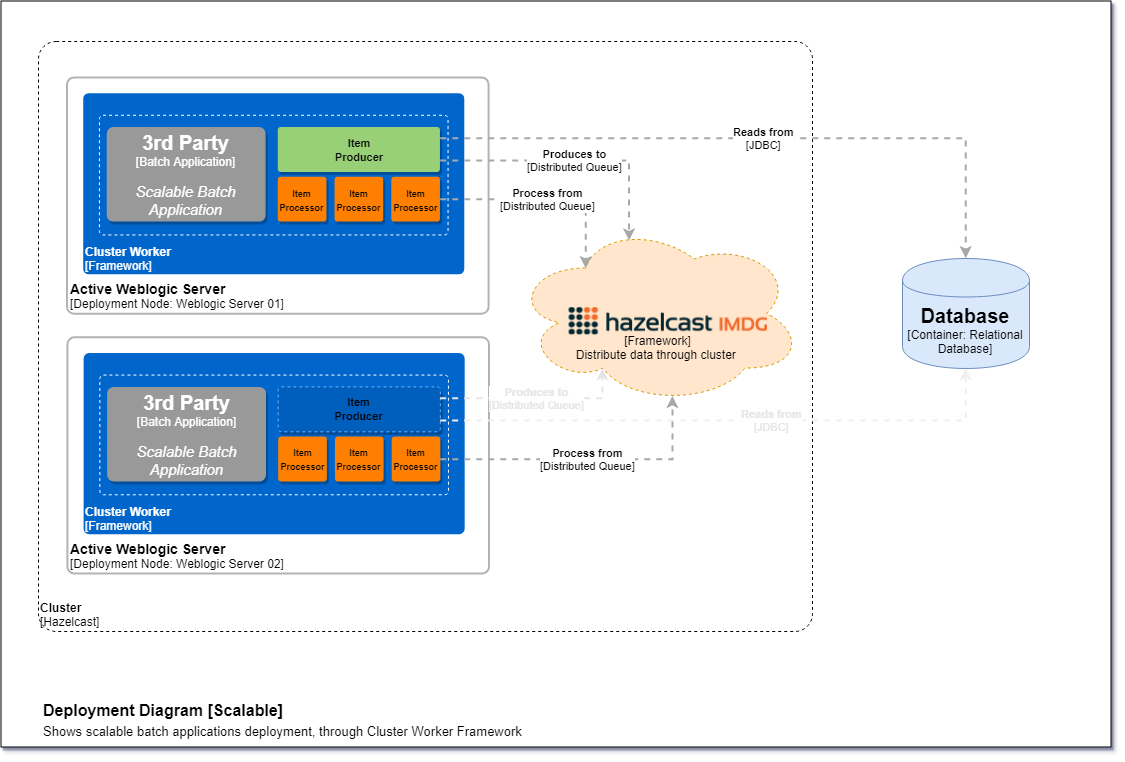

The diagram above was exported from draw.io. Its source (the exported page's mxGraphModel, read from the mxfile embedded in the PNG):
<mxGraphModel dx="1549" dy="830" grid="1" gridSize="10" guides="1" tooltips="1" connect="1" arrows="1" fold="1" page="1" pageScale="1" pageWidth="1169" pageHeight="827" background="none" math="0" shadow="1">
  <root>
    <mxCell id="ATO68pEqIdAk7jZ2dPWA-0" />
    <mxCell id="ATO68pEqIdAk7jZ2dPWA-1" parent="ATO68pEqIdAk7jZ2dPWA-0" />
    <object label="&lt;blockquote style=&quot;margin: 0 0 0 40px ; border: none ; padding: 0px&quot;&gt;&lt;sup&gt;&lt;b style=&quot;font-size: 16px&quot;&gt;Deployment Diagram [Scalable]&lt;/b&gt;&lt;/sup&gt;&lt;/blockquote&gt;&lt;blockquote style=&quot;margin: 0 0 0 40px ; border: none ; padding: 0px&quot;&gt;&lt;sup&gt;&lt;font&gt;&lt;font size=&quot;2&quot;&gt;Shows&amp;nbsp;scalable batch applications deployment, through Cluster Worker Framework&lt;/font&gt;&lt;/font&gt;&lt;/sup&gt;&lt;/blockquote&gt;" placeholders="1" c4Name="Cluster Worker" c4Type="ExecutionEnvironment" c4Application="Framework Context" id="ATO68pEqIdAk7jZ2dPWA-2">
      <mxCell style="rounded=0;whiteSpace=wrap;html=1;labelBackgroundColor=none;fillColor=#ffffff;fontColor=#000000;align=left;arcSize=3;strokeColor=#000000;verticalAlign=bottom;shadow=1;glass=0;comic=0;" parent="ATO68pEqIdAk7jZ2dPWA-1" vertex="1">
        <mxGeometry x="28.5" y="39.5" width="1110" height="746" as="geometry" />
        <C4ExecutionEnvironment as="c4" />
      </mxCell>
    </object>
    <object label="&lt;span&gt;&lt;b&gt;&lt;font style=&quot;font-size: 20px&quot;&gt;Database&lt;/font&gt;&lt;/b&gt;&lt;/span&gt;&lt;div&gt;&lt;font style=&quot;font-size: 12px&quot;&gt;[Container:&amp;nbsp;Relational Database]&lt;/font&gt;&lt;/div&gt;" placeholders="1" c4Type="Database" c4Technology="technology" c4Description="Beschreibung" id="ATO68pEqIdAk7jZ2dPWA-11">
      <mxCell style="shape=cylinder;whiteSpace=wrap;html=1;boundedLbl=1;rounded=0;labelBackgroundColor=none;fillColor=#dae8fc;fontSize=12;fontColor=#000000;align=center;strokeColor=#6c8ebf;shadow=0;glass=0;comic=0;" parent="ATO68pEqIdAk7jZ2dPWA-1" vertex="1">
        <mxGeometry x="930" y="297" width="127" height="110" as="geometry" />
        <C4Database as="c4" />
      </mxCell>
    </object>
    <object label="&lt;div style=&quot;text-align: left&quot;&gt;&lt;b&gt;Cluster&lt;/b&gt;&lt;/div&gt;&lt;div style=&quot;text-align: left&quot;&gt;[Hazelcast]&lt;/div&gt;" placeholders="1" c4Name="hostname" c4Type="DeploymentNode" c4OperationSystem="operationSystem" c4ScalingFactor="scalingFactor" id="gLW0Hm2Vm8q7r72KGNbC-2">
      <mxCell style="rounded=1;whiteSpace=wrap;html=1;labelBackgroundColor=none;fillColor=#ffffff;fontColor=#000000;align=left;arcSize=3;strokeColor=#000000;verticalAlign=bottom;dashed=1;" vertex="1" parent="ATO68pEqIdAk7jZ2dPWA-1">
        <mxGeometry x="66" y="80" width="774" height="590" as="geometry" />
        <C4DeploymentNode as="c4" />
      </mxCell>
    </object>
    <mxCell id="gLW0Hm2Vm8q7r72KGNbC-9" value="" style="group" vertex="1" connectable="0" parent="ATO68pEqIdAk7jZ2dPWA-1">
      <mxGeometry x="94.5" y="116" width="422" height="496" as="geometry" />
    </mxCell>
    <mxCell id="gLW0Hm2Vm8q7r72KGNbC-6" value="" style="group" vertex="1" connectable="0" parent="gLW0Hm2Vm8q7r72KGNbC-9">
      <mxGeometry width="422" height="496" as="geometry" />
    </mxCell>
    <mxCell id="gLW0Hm2Vm8q7r72KGNbC-5" value="" style="group" vertex="1" connectable="0" parent="gLW0Hm2Vm8q7r72KGNbC-6">
      <mxGeometry width="422" height="496" as="geometry" />
    </mxCell>
    <mxCell id="gLW0Hm2Vm8q7r72KGNbC-4" value="" style="group" vertex="1" connectable="0" parent="gLW0Hm2Vm8q7r72KGNbC-5">
      <mxGeometry width="422" height="496" as="geometry" />
    </mxCell>
    <mxCell id="gLW0Hm2Vm8q7r72KGNbC-3" value="" style="group;container=1;" vertex="1" connectable="0" parent="gLW0Hm2Vm8q7r72KGNbC-4">
      <mxGeometry width="422" height="496" as="geometry" />
    </mxCell>
    <object label="&lt;div style=&quot;text-align: left ; font-size: 14px&quot;&gt;&lt;b&gt;&lt;font style=&quot;font-size: 14px&quot;&gt;Active Weblogic Server&lt;/font&gt;&lt;/b&gt;&lt;/div&gt;&lt;div style=&quot;text-align: left&quot;&gt;&lt;font style=&quot;font-size: 12px&quot;&gt;[Deployment Node: Weblogic Server 02]&lt;/font&gt;&lt;/div&gt;" placeholders="1" c4Name="name" c4Type="ExecutionEnvironment" c4Application="applicationAndVersion" id="gD8-5rB0DfeRO81iF6JH-22">
      <mxCell style="rounded=1;whiteSpace=wrap;html=1;labelBackgroundColor=none;fillColor=#ffffff;fontColor=#000000;align=left;arcSize=3;strokeColor=#B3B3B3;verticalAlign=bottom;shadow=0;glass=0;comic=0;labelBorderColor=none;gradientColor=none;perimeterSpacing=0;strokeWidth=2;" parent="gLW0Hm2Vm8q7r72KGNbC-3" vertex="1">
        <mxGeometry x="0.4053794428434173" y="259.80952380952385" width="421.5946205571566" height="236.1904761904762" as="geometry" />
        <C4ExecutionEnvironment as="c4" />
      </mxCell>
    </object>
    <object label="&lt;div style=&quot;text-align: left ; font-size: 14px&quot;&gt;&lt;b&gt;&lt;font style=&quot;font-size: 14px&quot;&gt;Active Weblogic Server&lt;/font&gt;&lt;/b&gt;&lt;/div&gt;&lt;div style=&quot;text-align: left&quot;&gt;&lt;font style=&quot;font-size: 12px&quot;&gt;[Deployment Node: Weblogic Server 01]&lt;/font&gt;&lt;/div&gt;" placeholders="1" c4Name="name" c4Type="ExecutionEnvironment" c4Application="applicationAndVersion" id="ATO68pEqIdAk7jZ2dPWA-3">
      <mxCell style="rounded=1;whiteSpace=wrap;html=1;labelBackgroundColor=none;fillColor=#ffffff;fontColor=#000000;align=left;arcSize=3;strokeColor=#B3B3B3;verticalAlign=bottom;shadow=0;glass=0;comic=0;labelBorderColor=none;gradientColor=none;perimeterSpacing=0;strokeWidth=2;" parent="gLW0Hm2Vm8q7r72KGNbC-3" vertex="1">
        <mxGeometry width="421.5946205571566" height="236.1904761904762" as="geometry" />
        <C4ExecutionEnvironment as="c4" />
      </mxCell>
    </object>
    <object label="&lt;div style=&quot;text-align: left&quot;&gt;&lt;b&gt;&lt;font color=&quot;#ffffff&quot;&gt;Cluster Worker&lt;/font&gt;&lt;/b&gt;&lt;/div&gt;&lt;div style=&quot;text-align: left&quot;&gt;&lt;font color=&quot;#ffffff&quot;&gt;[Framework]&lt;/font&gt;&lt;/div&gt;" placeholders="1" c4Name="name" c4Type="ExecutionEnvironment" c4Application="applicationAndVersion" id="zec1rk_8xLGQM1crwShf-3">
      <mxCell style="rounded=1;whiteSpace=wrap;html=1;labelBackgroundColor=none;fillColor=#0066CC;align=left;arcSize=3;strokeColor=none;verticalAlign=bottom;shadow=0;glass=0;comic=0;" parent="gLW0Hm2Vm8q7r72KGNbC-3" vertex="1">
        <mxGeometry x="16.215177713736793" y="15.74603174603175" width="381.05667627281457" height="181.0793650793651" as="geometry" />
        <C4ExecutionEnvironment as="c4" />
      </mxCell>
    </object>
    <object label="&lt;div style=&quot;text-align: left&quot;&gt;&lt;br&gt;&lt;/div&gt;" placeholders="1" c4Name="name" c4Type="ExecutionEnvironment" c4Application="applicationAndVersion" id="gD8-5rB0DfeRO81iF6JH-0">
      <mxCell style="rounded=1;whiteSpace=wrap;html=1;labelBackgroundColor=none;fillColor=none;align=left;arcSize=3;strokeColor=#FFFFFF;verticalAlign=bottom;shadow=0;glass=0;comic=0;dashed=1;" parent="gLW0Hm2Vm8q7r72KGNbC-3" vertex="1">
        <mxGeometry x="32.430355427473586" y="37.79047619047619" width="348.626320845341" height="119.66984126984129" as="geometry" />
        <C4ExecutionEnvironment as="c4" />
      </mxCell>
    </object>
    <object label="&lt;div style=&quot;text-align: left&quot;&gt;&lt;b&gt;&lt;font color=&quot;#ffffff&quot;&gt;Cluster Worker&lt;/font&gt;&lt;/b&gt;&lt;/div&gt;&lt;div style=&quot;text-align: left&quot;&gt;&lt;font color=&quot;#ffffff&quot;&gt;[Framework]&lt;/font&gt;&lt;/div&gt;" placeholders="1" c4Name="name" c4Type="ExecutionEnvironment" c4Application="applicationAndVersion" id="gD8-5rB0DfeRO81iF6JH-24">
      <mxCell style="rounded=1;whiteSpace=wrap;html=1;labelBackgroundColor=none;fillColor=#0066CC;align=left;arcSize=3;strokeColor=none;verticalAlign=bottom;shadow=0;glass=0;comic=0;" parent="gLW0Hm2Vm8q7r72KGNbC-3" vertex="1">
        <mxGeometry x="16.62055715658021" y="275.55555555555554" width="381.05667627281457" height="181.0793650793651" as="geometry" />
        <C4ExecutionEnvironment as="c4" />
      </mxCell>
    </object>
    <object label="&lt;div style=&quot;text-align: left&quot;&gt;&lt;br&gt;&lt;/div&gt;" placeholders="1" c4Name="name" c4Type="ExecutionEnvironment" c4Application="applicationAndVersion" id="gD8-5rB0DfeRO81iF6JH-30">
      <mxCell style="rounded=1;whiteSpace=wrap;html=1;labelBackgroundColor=none;fillColor=none;align=left;arcSize=3;strokeColor=#FFFFFF;verticalAlign=bottom;shadow=0;glass=0;comic=0;dashed=1;" parent="gLW0Hm2Vm8q7r72KGNbC-3" vertex="1">
        <mxGeometry x="32.83573487031701" y="297.6" width="348.626320845341" height="119.66984126984129" as="geometry" />
        <C4ExecutionEnvironment as="c4" />
      </mxCell>
    </object>
    <object label="&lt;font style=&quot;font-size: 20px&quot;&gt;&lt;b&gt;3rd Party&lt;br&gt;&lt;/b&gt;&lt;/font&gt;&lt;font style=&quot;font-size: 12px&quot;&gt;[Batch Application]&lt;br&gt;&lt;/font&gt;&lt;div&gt;&lt;br&gt;&lt;/div&gt;&lt;div&gt;&lt;font size=&quot;1&quot;&gt;&lt;i style=&quot;font-size: 15px&quot;&gt;Scalable Batch Application&lt;/i&gt;&lt;/font&gt;&lt;/div&gt;" placeholders="1" c4Name="Cluster Worker" c4Type="SoftwareSystem" c4Description="Hazelcast based API that help you to scale yours tasks producing and processing under a cluster environment" id="gD8-5rB0DfeRO81iF6JH-25">
      <mxCell style="rounded=1;whiteSpace=wrap;html=1;labelBackgroundColor=none;fillColor=#999999;fontColor=#FFFFFF;align=center;arcSize=7;strokeColor=none;container=1;shadow=1;" parent="gLW0Hm2Vm8q7r72KGNbC-3" vertex="1">
        <mxGeometry x="40.13256484149845" y="309.4095238095239" width="158.90874159462055" height="94.47619047619048" as="geometry" />
        <C4SoftwareSystem as="c4" />
      </mxCell>
    </object>
    <object label="&lt;font style=&quot;font-size: 11px&quot;&gt;&lt;b&gt;Item&lt;br&gt;Producer&lt;/b&gt;&lt;/font&gt;&lt;br&gt;" placeholders="1" c4Name="Cluster Worker" c4Type="SoftwareSystem" c4Description="Hazelcast based API that help you to scale yours tasks producing and processing under a cluster environment" id="gD8-5rB0DfeRO81iF6JH-26">
      <mxCell style="rounded=1;whiteSpace=wrap;html=1;labelBackgroundColor=none;fillColor=#005EBD;align=center;arcSize=7;strokeColor=#66B2FF;container=1;shadow=1;glass=0;comic=0;gradientColor=none;dashed=1;" parent="gLW0Hm2Vm8q7r72KGNbC-3" vertex="1">
        <mxGeometry x="211.20268972142168" y="309.4095238095239" width="162.1517771373679" height="44.87619047619048" as="geometry" />
        <C4SoftwareSystem as="c4" />
      </mxCell>
    </object>
    <object label="&lt;font style=&quot;font-size: 9px&quot;&gt;&lt;b&gt;Item&lt;br&gt;Processor&lt;/b&gt;&lt;/font&gt;&lt;br&gt;" placeholders="1" c4Name="Cluster Worker" c4Type="SoftwareSystem" c4Description="Hazelcast based API that help you to scale yours tasks producing and processing under a cluster environment" id="gD8-5rB0DfeRO81iF6JH-27">
      <mxCell style="rounded=1;whiteSpace=wrap;html=1;labelBackgroundColor=none;fillColor=#FF8000;align=center;arcSize=7;strokeColor=none;container=1;shadow=1;" parent="gLW0Hm2Vm8q7r72KGNbC-3" vertex="1">
        <mxGeometry x="211.20268972142168" y="359.00952380952384" width="48.64553314121037" height="44.87619047619048" as="geometry" />
        <C4SoftwareSystem as="c4" />
      </mxCell>
    </object>
    <object label="&lt;font style=&quot;font-size: 9px&quot;&gt;&lt;b&gt;Item&lt;br&gt;Processor&lt;/b&gt;&lt;/font&gt;&lt;br&gt;" placeholders="1" c4Name="Cluster Worker" c4Type="SoftwareSystem" c4Description="Hazelcast based API that help you to scale yours tasks producing and processing under a cluster environment" id="gD8-5rB0DfeRO81iF6JH-28">
      <mxCell style="rounded=1;whiteSpace=wrap;html=1;labelBackgroundColor=none;fillColor=#FF8000;align=center;arcSize=7;strokeColor=none;container=1;shadow=1;" parent="gLW0Hm2Vm8q7r72KGNbC-3" vertex="1">
        <mxGeometry x="267.95581171950045" y="359.00952380952384" width="48.64553314121037" height="44.87619047619048" as="geometry" />
        <C4SoftwareSystem as="c4" />
      </mxCell>
    </object>
    <object label="&lt;font style=&quot;font-size: 9px&quot;&gt;&lt;b&gt;Item&lt;br&gt;Processor&lt;/b&gt;&lt;/font&gt;&lt;br&gt;" placeholders="1" c4Name="Cluster Worker" c4Type="SoftwareSystem" c4Description="Hazelcast based API that help you to scale yours tasks producing and processing under a cluster environment" id="gD8-5rB0DfeRO81iF6JH-29">
      <mxCell style="rounded=1;whiteSpace=wrap;html=1;labelBackgroundColor=none;fillColor=#FF8000;align=center;arcSize=7;strokeColor=none;container=1;shadow=1;" parent="gLW0Hm2Vm8q7r72KGNbC-3" vertex="1">
        <mxGeometry x="324.7089337175792" y="359.00952380952384" width="48.64553314121037" height="44.87619047619048" as="geometry" />
        <C4SoftwareSystem as="c4" />
      </mxCell>
    </object>
    <object label="&lt;font style=&quot;font-size: 20px&quot;&gt;&lt;b&gt;3rd Party&lt;br&gt;&lt;/b&gt;&lt;/font&gt;&lt;font style=&quot;font-size: 12px&quot;&gt;[Batch Application]&lt;br&gt;&lt;/font&gt;&lt;div&gt;&lt;br&gt;&lt;/div&gt;&lt;div&gt;&lt;font size=&quot;1&quot;&gt;&lt;i style=&quot;font-size: 15px&quot;&gt;Scalable Batch Application&lt;/i&gt;&lt;/font&gt;&lt;/div&gt;" placeholders="1" c4Name="Cluster Worker" c4Type="SoftwareSystem" c4Description="Hazelcast based API that help you to scale yours tasks producing and processing under a cluster environment" id="ATO68pEqIdAk7jZ2dPWA-4">
      <mxCell style="rounded=1;whiteSpace=wrap;html=1;labelBackgroundColor=none;fillColor=#999999;fontColor=#FFFFFF;align=center;arcSize=7;strokeColor=none;container=1;shadow=1;" parent="gLW0Hm2Vm8q7r72KGNbC-3" vertex="1">
        <mxGeometry x="39.727185398655045" y="49.6" width="158.90874159462055" height="94.47619047619048" as="geometry" />
        <C4SoftwareSystem as="c4" />
      </mxCell>
    </object>
    <object label="&lt;font style=&quot;font-size: 11px&quot;&gt;&lt;b&gt;Item&lt;br&gt;Producer&lt;/b&gt;&lt;/font&gt;&lt;br&gt;" placeholders="1" c4Name="Cluster Worker" c4Type="SoftwareSystem" c4Description="Hazelcast based API that help you to scale yours tasks producing and processing under a cluster environment" id="03fxK4VzJKyZslFiB-Ep-0">
      <mxCell style="rounded=1;whiteSpace=wrap;html=1;labelBackgroundColor=none;fillColor=#97D077;align=center;arcSize=7;strokeColor=none;container=1;shadow=1;" parent="gLW0Hm2Vm8q7r72KGNbC-3" vertex="1">
        <mxGeometry x="210.7973102785783" y="49.6" width="162.1517771373679" height="44.87619047619048" as="geometry" />
        <C4SoftwareSystem as="c4" />
      </mxCell>
    </object>
    <object label="&lt;font style=&quot;font-size: 9px&quot;&gt;&lt;b&gt;Item&lt;br&gt;Processor&lt;/b&gt;&lt;/font&gt;&lt;br&gt;" placeholders="1" c4Name="Cluster Worker" c4Type="SoftwareSystem" c4Description="Hazelcast based API that help you to scale yours tasks producing and processing under a cluster environment" id="zec1rk_8xLGQM1crwShf-0">
      <mxCell style="rounded=1;whiteSpace=wrap;html=1;labelBackgroundColor=none;fillColor=#FF8000;align=center;arcSize=7;strokeColor=none;container=1;shadow=1;" parent="gLW0Hm2Vm8q7r72KGNbC-3" vertex="1">
        <mxGeometry x="210.7973102785783" y="99.2" width="48.64553314121037" height="44.87619047619048" as="geometry" />
        <C4SoftwareSystem as="c4" />
      </mxCell>
    </object>
    <object label="&lt;font style=&quot;font-size: 9px&quot;&gt;&lt;b&gt;Item&lt;br&gt;Processor&lt;/b&gt;&lt;/font&gt;&lt;br&gt;" placeholders="1" c4Name="Cluster Worker" c4Type="SoftwareSystem" c4Description="Hazelcast based API that help you to scale yours tasks producing and processing under a cluster environment" id="zec1rk_8xLGQM1crwShf-1">
      <mxCell style="rounded=1;whiteSpace=wrap;html=1;labelBackgroundColor=none;fillColor=#FF8000;align=center;arcSize=7;strokeColor=none;container=1;shadow=1;" parent="gLW0Hm2Vm8q7r72KGNbC-3" vertex="1">
        <mxGeometry x="267.55043227665703" y="99.2" width="48.64553314121037" height="44.87619047619048" as="geometry" />
        <C4SoftwareSystem as="c4" />
      </mxCell>
    </object>
    <object label="&lt;font style=&quot;font-size: 9px&quot;&gt;&lt;b&gt;&lt;span&gt;Item&lt;/span&gt;&lt;br&gt;&lt;font style=&quot;font-size: 9px&quot;&gt;Processor&lt;/font&gt;&lt;/b&gt;&lt;/font&gt;&lt;br&gt;" placeholders="1" c4Name="Cluster Worker" c4Type="SoftwareSystem" c4Description="Hazelcast based API that help you to scale yours tasks producing and processing under a cluster environment" id="zec1rk_8xLGQM1crwShf-2">
      <mxCell style="rounded=1;whiteSpace=wrap;html=1;labelBackgroundColor=none;fillColor=#FF8000;align=center;arcSize=7;strokeColor=none;container=1;shadow=1;" parent="gLW0Hm2Vm8q7r72KGNbC-3" vertex="1">
        <mxGeometry x="324.3035542747358" y="99.2" width="48.64553314121037" height="44.87619047619048" as="geometry" />
        <C4SoftwareSystem as="c4" />
      </mxCell>
    </object>
    <mxCell id="gLW0Hm2Vm8q7r72KGNbC-17" value="" style="group" vertex="1" connectable="0" parent="ATO68pEqIdAk7jZ2dPWA-1">
      <mxGeometry x="540.5" y="261" width="290" height="182" as="geometry" />
    </mxCell>
    <mxCell id="gLW0Hm2Vm8q7r72KGNbC-16" value="&lt;br&gt;&lt;br&gt;&lt;br&gt;&lt;br&gt;&lt;br&gt;[Framework]&lt;br&gt;Distribute data through&amp;nbsp;cluster&amp;nbsp;&lt;br&gt;" style="ellipse;shape=cloud;whiteSpace=wrap;html=1;dashed=1;strokeColor=#d79b00;strokeWidth=1;fillColor=#ffe6cc;" vertex="1" parent="gLW0Hm2Vm8q7r72KGNbC-17">
      <mxGeometry width="290" height="182" as="geometry" />
    </mxCell>
    <mxCell id="gLW0Hm2Vm8q7r72KGNbC-14" value="" style="shape=image;verticalLabelPosition=bottom;labelBackgroundColor=#ffffff;verticalAlign=top;aspect=fixed;imageAspect=0;image=data:image/png,(base64 omitted: 3228 chars);" vertex="1" parent="gLW0Hm2Vm8q7r72KGNbC-17">
      <mxGeometry x="56.12903225806451" y="85.19148936170212" width="198.32258064516128" height="27.129032258064516" as="geometry" />
    </mxCell>
    <object label="&lt;div style=&quot;text-align: left&quot;&gt;&lt;div style=&quot;text-align: center&quot;&gt;&lt;b&gt;Reads from&lt;/b&gt;&lt;/div&gt;&lt;div style=&quot;text-align: center&quot;&gt;[JDBC]&lt;/div&gt;&lt;/div&gt;" c4Type="Relationship" c4Description="Beschreibung" c4Technology="technology" id="gLW0Hm2Vm8q7r72KGNbC-18">
      <mxCell style="edgeStyle=orthogonalEdgeStyle;rounded=0;html=1;entryX=0.5;entryY=0;jettySize=auto;orthogonalLoop=1;strokeColor=#A8A8A8;strokeWidth=2;fontColor=#000000;jumpStyle=none;dashed=1;exitX=1;exitY=0.25;exitDx=0;exitDy=0;entryDx=0;entryDy=0;" edge="1" parent="ATO68pEqIdAk7jZ2dPWA-1" source="03fxK4VzJKyZslFiB-Ep-0" target="ATO68pEqIdAk7jZ2dPWA-11">
        <mxGeometry width="160" relative="1" as="geometry">
          <mxPoint x="30" y="810" as="sourcePoint" />
          <mxPoint x="190" y="810" as="targetPoint" />
        </mxGeometry>
        <C4Relationship as="c4" />
      </mxCell>
    </object>
    <object label="&lt;div style=&quot;text-align: left&quot;&gt;&lt;div style=&quot;text-align: center&quot;&gt;&lt;b&gt;Produces to&lt;/b&gt;&lt;/div&gt;&lt;div style=&quot;text-align: center&quot;&gt;[Distributed Queue]&lt;/div&gt;&lt;/div&gt;" c4Type="Relationship" c4Description="Beschreibung" c4Technology="technology" id="gLW0Hm2Vm8q7r72KGNbC-19">
      <mxCell style="edgeStyle=orthogonalEdgeStyle;rounded=0;html=1;entryX=0.4;entryY=0.1;jettySize=auto;orthogonalLoop=1;strokeColor=#A8A8A8;strokeWidth=2;fontColor=#000000;jumpStyle=none;dashed=1;exitX=1;exitY=0.75;exitDx=0;exitDy=0;entryDx=0;entryDy=0;entryPerimeter=0;" edge="1" parent="ATO68pEqIdAk7jZ2dPWA-1" source="03fxK4VzJKyZslFiB-Ep-0" target="gLW0Hm2Vm8q7r72KGNbC-16">
        <mxGeometry width="160" relative="1" as="geometry">
          <mxPoint x="30" y="810" as="sourcePoint" />
          <mxPoint x="190" y="810" as="targetPoint" />
        </mxGeometry>
        <C4Relationship as="c4" />
      </mxCell>
    </object>
    <object label="&lt;div style=&quot;text-align: left&quot;&gt;&lt;div style=&quot;text-align: center&quot;&gt;&lt;b&gt;Process from&lt;/b&gt;&lt;/div&gt;&lt;div style=&quot;text-align: center&quot;&gt;[Distributed Queue]&lt;/div&gt;&lt;/div&gt;" c4Type="Relationship" c4Description="Beschreibung" c4Technology="technology" id="gLW0Hm2Vm8q7r72KGNbC-20">
      <mxCell style="edgeStyle=orthogonalEdgeStyle;rounded=0;html=1;entryX=0.25;entryY=0.25;jettySize=auto;orthogonalLoop=1;strokeColor=#A8A8A8;strokeWidth=2;fontColor=#000000;jumpStyle=none;dashed=1;exitX=1;exitY=0.5;exitDx=0;exitDy=0;entryDx=0;entryDy=0;entryPerimeter=0;" edge="1" parent="ATO68pEqIdAk7jZ2dPWA-1" source="zec1rk_8xLGQM1crwShf-2" target="gLW0Hm2Vm8q7r72KGNbC-16">
        <mxGeometry width="160" relative="1" as="geometry">
          <mxPoint x="30" y="810" as="sourcePoint" />
          <mxPoint x="190" y="810" as="targetPoint" />
        </mxGeometry>
        <C4Relationship as="c4" />
      </mxCell>
    </object>
    <object label="&lt;div style=&quot;text-align: left&quot;&gt;&lt;div style=&quot;text-align: center&quot;&gt;&lt;b&gt;&lt;font color=&quot;#e6e6e6&quot;&gt;Reads from&lt;/font&gt;&lt;/b&gt;&lt;/div&gt;&lt;div style=&quot;text-align: center&quot;&gt;&lt;font color=&quot;#e6e6e6&quot;&gt;[JDBC]&lt;/font&gt;&lt;/div&gt;&lt;/div&gt;" c4Type="Relationship" c4Description="Beschreibung" c4Technology="technology" id="gLW0Hm2Vm8q7r72KGNbC-21">
      <mxCell style="edgeStyle=orthogonalEdgeStyle;rounded=0;html=1;entryX=0.5;entryY=1;jettySize=auto;orthogonalLoop=1;strokeColor=#F0F0F0;strokeWidth=2;fontColor=#000000;jumpStyle=none;dashed=1;exitX=1;exitY=0.75;exitDx=0;exitDy=0;entryDx=0;entryDy=0;" edge="1" parent="ATO68pEqIdAk7jZ2dPWA-1" source="gD8-5rB0DfeRO81iF6JH-26" target="ATO68pEqIdAk7jZ2dPWA-11">
        <mxGeometry x="0.1504" width="160" relative="1" as="geometry">
          <mxPoint x="-70" y="610" as="sourcePoint" />
          <mxPoint x="90" y="610" as="targetPoint" />
          <mxPoint as="offset" />
        </mxGeometry>
        <C4Relationship as="c4" />
      </mxCell>
    </object>
    <object label="&lt;div style=&quot;text-align: left&quot;&gt;&lt;div style=&quot;text-align: center&quot;&gt;&lt;b&gt;&lt;font color=&quot;#e6e6e6&quot;&gt;Produces to&lt;/font&gt;&lt;/b&gt;&lt;/div&gt;&lt;div style=&quot;text-align: center&quot;&gt;&lt;font color=&quot;#e6e6e6&quot;&gt;[Distributed Queue]&lt;/font&gt;&lt;/div&gt;&lt;/div&gt;" c4Type="Relationship" c4Description="Beschreibung" c4Technology="technology" id="gLW0Hm2Vm8q7r72KGNbC-22">
      <mxCell style="edgeStyle=orthogonalEdgeStyle;rounded=0;html=1;entryX=0.31;entryY=0.8;jettySize=auto;orthogonalLoop=1;strokeColor=#E6E6E6;strokeWidth=2;fontColor=#000000;jumpStyle=none;dashed=1;exitX=1;exitY=0.25;exitDx=0;exitDy=0;entryDx=0;entryDy=0;entryPerimeter=0;" edge="1" parent="ATO68pEqIdAk7jZ2dPWA-1" source="gD8-5rB0DfeRO81iF6JH-26" target="gLW0Hm2Vm8q7r72KGNbC-16">
        <mxGeometry width="160" relative="1" as="geometry">
          <mxPoint x="30" y="810" as="sourcePoint" />
          <mxPoint x="190" y="810" as="targetPoint" />
          <Array as="points">
            <mxPoint x="630" y="437" />
          </Array>
        </mxGeometry>
        <C4Relationship as="c4" />
      </mxCell>
    </object>
    <object label="&lt;div style=&quot;text-align: left&quot;&gt;&lt;div style=&quot;text-align: center&quot;&gt;&lt;b&gt;Process from&lt;/b&gt;&lt;/div&gt;&lt;div style=&quot;text-align: center&quot;&gt;[Distributed Queue]&lt;/div&gt;&lt;/div&gt;" c4Type="Relationship" c4Description="Beschreibung" c4Technology="technology" id="gLW0Hm2Vm8q7r72KGNbC-23">
      <mxCell style="edgeStyle=orthogonalEdgeStyle;rounded=0;html=1;jettySize=auto;orthogonalLoop=1;strokeColor=#A8A8A8;strokeWidth=2;fontColor=#000000;jumpStyle=none;dashed=1;exitX=1;exitY=0.5;exitDx=0;exitDy=0;entryX=0.55;entryY=0.95;entryDx=0;entryDy=0;entryPerimeter=0;" edge="1" parent="ATO68pEqIdAk7jZ2dPWA-1" source="gD8-5rB0DfeRO81iF6JH-29" target="gLW0Hm2Vm8q7r72KGNbC-16">
        <mxGeometry width="160" relative="1" as="geometry">
          <mxPoint x="30" y="810" as="sourcePoint" />
          <mxPoint x="190" y="810" as="targetPoint" />
        </mxGeometry>
        <C4Relationship as="c4" />
      </mxCell>
    </object>
  </root>
</mxGraphModel>